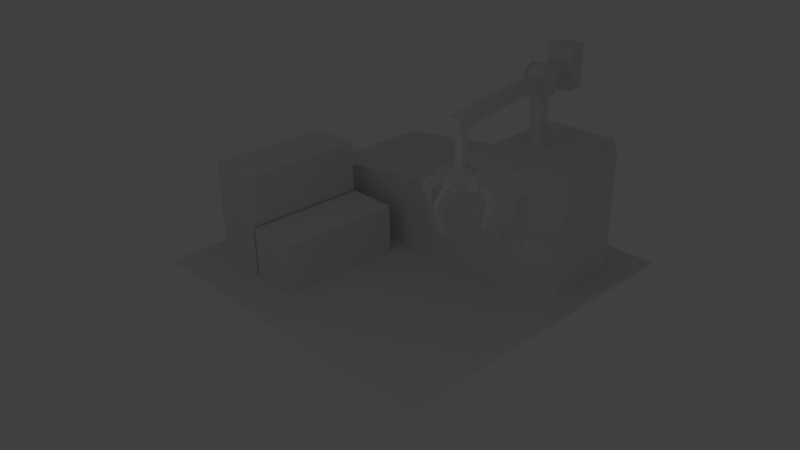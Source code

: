 # Source: ConstructionYard.blend  (saved by Blender 2.70.0; exported with 4.5.12 LTS)
import bpy
from mathutils import Matrix  # noqa: F401  (used for matrix-valued properties, if any)

bpy.ops.wm.read_factory_settings(use_empty=True)
scene = bpy.context.scene
scene.name = 'Scene'

# ---- collections
col_collection_1 = bpy.data.collections.new('Collection 1'); scene.collection.children.link(col_collection_1)

# ---- materials (node trees are filled in below, after node groups)
mat_material = bpy.data.materials.new('Material')
mat_material.alpha_threshold = 0.0
mat_material.use_transparent_shadow = False
mat_material.roughness = 0.5
mat_material.line_color = (0.0, 0.0, 0.0, 1.0)

# ---- material node trees

# ---- world
world_world = bpy.data.worlds.new('World'); scene.world = world_world
world_world.color = (0.05088, 0.05088, 0.05088)
world_world.use_sun_shadow = False
world_world.sun_shadow_jitter_overblur = 0.0
world_world.cycles.sampling_method = 'MANUAL'
world_world.cycles.sample_map_resolution = 256

# ---- cameras
cam_camera = bpy.data.cameras.new('Camera')
cam_camera.clip_end = 100.0
cam_camera.lens = 35.0
cam_camera.sensor_width = 32.0
cam_camera.sensor_height = 18.0
cam_camera.ortho_scale = 7.314
cam_camera.dof.focus_distance = 0.0
cam_camera.dof.aperture_fstop = 128.0

# ---- lights
light_point = bpy.data.lights.new('Point', 'POINT')
light_point.transmission_factor = 0.0
light_point.energy = 100.0
light_point.shadow_buffer_clip_start = 0.5
light_point.shadow_soft_size = 0.1
light_point.shadow_maximum_resolution = 0.006
light_point.use_absolute_resolution = True
light_point.cycles.use_multiple_importance_sampling = False
light_lamp = bpy.data.lights.new('Lamp', 'POINT')
light_lamp.transmission_factor = 0.0
light_lamp.cutoff_distance = 30.0
light_lamp.energy = 100.0
light_lamp.shadow_buffer_clip_start = 1.001
light_lamp.shadow_soft_size = 0.1
light_lamp.shadow_maximum_resolution = 0.006
light_lamp.use_absolute_resolution = True
light_lamp.cycles.use_multiple_importance_sampling = False

# ---- meshes
me_plane = bpy.data.meshes.new('Plane')
me_plane.from_pydata([(-8.0, -8.0, 0.1), (8.0, -8.0, 0.1), (-8.0, 8.0, 0.1), (8.0, 8.0, 0.1), (-8.104, -8.104, 0.0), (8.104, -8.104, 0.0), (-8.104, 8.104, 0.0), (8.104, 8.104, 0.0)], [], [(0, 2, 3, 1), (4, 5, 7, 6), (3, 2, 6, 7), (1, 3, 7, 5), (0, 1, 5, 4), (2, 0, 4, 6)])
me_plane.use_remesh_preserve_volume = False
me_plane.use_remesh_preserve_attributes = False
me_plane.use_mirror_vertex_groups = False
me_plane.update()
me_cube_005 = bpy.data.meshes.new('Cube.005')
me_cube_005.from_pydata([(-2.0, -3.0, 0.0), (-2.0, 3.0, 0.0), (3.0, 3.0, 0.0), (3.0, -3.0, 0.0), (-2.0, -3.0, 6.0), (-2.0, 3.0, 6.0), (2.414, 3.0, 5.254), (2.414, -3.0, 5.254), (3.0, -3.0, 4.0), (3.0, 3.0, 4.0), (11.0, 3.0, 0.0), (11.0, -3.0, 0.0), (11.0, -3.0, 3.0), (11.0, 3.0, 3.0), (-3.0, -1.8, 0.0), (-3.0, 1.8, 0.0), (-3.0, -1.8, 6.0), (-3.0, 1.8, 6.0), (3.8, 3.0, 4.0), (3.8, -3.0, 4.0), (3.8, -3.0, 0.0), (3.8, 3.0, 0.0), (1.5, 3.0, 6.0), (1.5, -3.0, 6.0)], [], [(1, 0, 14, 15), (5, 22, 6, 9, 2, 1), (18, 19, 12, 13), (7, 23, 4, 0, 3, 8), (0, 1, 2, 3), (23, 22, 5, 4), (7, 8, 9, 6), (10, 13, 12, 11), (20, 21, 10, 11), (19, 20, 11, 12), (21, 18, 13, 10), (16, 17, 15, 14), (5, 1, 15, 17), (4, 5, 17, 16), (0, 4, 16, 14), (9, 8, 19, 18), (3, 2, 21, 20), (8, 3, 20, 19), (2, 9, 18, 21), (7, 6, 22, 23)])
me_cube_005.use_remesh_preserve_volume = False
me_cube_005.use_remesh_preserve_attributes = False
me_cube_005.use_mirror_vertex_groups = False
me_cube_005.update()
me_circle = bpy.data.meshes.new('Circle')
me_circle.from_pydata([(7.658e-09, 0.375, 1.4), (-0.1875, 0.3248, 1.4), (-0.3248, 0.1875, 1.4), (-0.375, -1.182e-07, 1.4), (-0.3248, -0.1875, 1.4), (-0.1875, -0.3248, 1.4), (-4.897e-08, -0.375, 1.4), (0.1875, -0.3248, 1.4), (0.3248, -0.1875, 1.4), (0.375, -2.762e-07, 1.4), (0.3248, 0.1875, 1.4), (0.1875, 0.3248, 1.4), (7.658e-09, 0.375, 8.4), (-0.1875, 0.3248, 8.4), (-0.3248, 0.1875, 8.4), (-0.375, -1.182e-07, 8.4), (-0.3248, -0.1875, 8.4), (-0.1875, -0.3248, 8.4), (-4.897e-08, -0.375, 8.4), (0.1875, -0.3248, 8.4), (0.3248, -0.1875, 8.4), (0.375, -2.762e-07, 8.4), (0.3248, 0.1875, 8.4), (0.1875, 0.3248, 8.4)], [], [(11, 0, 12, 23), (10, 11, 23, 22), (9, 10, 22, 21), (8, 9, 21, 20), (7, 8, 20, 19), (6, 7, 19, 18), (5, 6, 18, 17), (4, 5, 17, 16), (3, 4, 16, 15), (2, 3, 15, 14), (1, 2, 14, 13), (0, 1, 13, 12)])
me_circle.polygons.foreach_set('use_smooth', [True] * 12)
me_circle.use_remesh_preserve_volume = False
me_circle.use_remesh_preserve_attributes = False
me_circle.use_mirror_vertex_groups = False
me_circle.update()
me_cube_004 = bpy.data.meshes.new('Cube.004')
me_cube_004.from_pydata([(-0.49, -0.42, 5.3), (-0.49, 0.42, 5.3), (0.49, 0.42, 5.3), (0.49, -0.42, 5.3), (-0.49, -0.7, 6.2), (-0.49, 0.7, 6.2), (0.49, 0.7, 6.2), (0.49, -0.7, 6.2), (-0.49, -0.5303, 6.532), (0.49, -0.5303, 6.532), (-0.49, 8.944e-09, 6.751), (0.49, 8.944e-09, 6.751), (-0.49, 0.5303, 6.532), (0.49, 0.5303, 6.532), (-0.25, -7.0, 5.85), (-0.25, 3.0, 5.85), (0.25, 3.0, 5.85), (0.25, -7.0, 5.85), (-0.25, -7.0, 6.35), (-0.25, 3.0, 6.35), (0.25, 3.0, 6.35), (0.25, -7.0, 6.35), (-0.6, 1.8, 5.1), (-0.6, 2.8, 5.1), (0.6, 2.8, 5.1), (0.6, 1.8, 5.1), (-0.6, 1.8, 7.1), (-0.6, 2.8, 7.1), (0.6, 2.8, 7.1), (0.6, 1.8, 7.1)], [], [(4, 8, 10, 12, 5, 1, 0), (5, 6, 2, 1), (2, 6, 13, 11, 9, 7, 3), (7, 4, 0, 3), (0, 1, 2, 3), (8, 9, 11, 10), (10, 11, 13, 12), (5, 12, 13, 6), (4, 7, 9, 8), (18, 19, 15, 14), (19, 20, 16, 15), (20, 21, 17, 16), (21, 18, 14, 17), (14, 15, 16, 17), (21, 20, 19, 18), (26, 27, 23, 22), (27, 28, 24, 23), (28, 29, 25, 24), (29, 26, 22, 25), (22, 23, 24, 25), (29, 28, 27, 26)])
me_cube_004.polygons.foreach_set('use_smooth', [0, 0, 0, 0, 0, 1, 1, 1, 1, 0, 0, 0, 0, 0, 0, 0, 0, 0, 0, 0, 0])
me_cube_004.use_remesh_preserve_volume = False
me_cube_004.use_remesh_preserve_attributes = False
me_cube_004.use_mirror_vertex_groups = False
me_cube_004.update()
me_cube = bpy.data.meshes.new('Cube')
me_cube.from_pydata([(0.2121, 0.2121, 0.5), (0.4596, 0.1061, 0.5), (0.4596, 0.1061, 0.2), (0.2121, 0.2121, 0.2), (0.1061, 0.4596, 0.5), (-0.1061, 0.4596, 0.5), (-0.2121, 0.2121, 0.5), (-0.4596, 0.1061, 0.5), (-0.4596, -0.1061, 0.5), (-0.2121, -0.2121, 0.5), (-0.1061, -0.4596, 0.5), (0.1061, -0.4596, 0.5), (0.2121, -0.2121, 0.5), (0.4596, -0.1061, 0.5), (0.4596, -0.1061, 0.2), (0.2121, -0.2121, 0.2), (0.1061, -0.4596, 0.2), (-0.1061, -0.4596, 0.2), (-0.2121, -0.2121, 0.2), (-0.4596, -0.1061, 0.2), (-0.4596, 0.1061, 0.2), (-0.2121, 0.2121, 0.2), (-0.1061, 0.4596, 0.2), (0.1061, 0.4596, 0.2), (-0.1768, 0.1768, 0.5), (0.0647, 0.2415, 0.5), (0.2415, 0.0647, 0.5), (0.1768, -0.1768, 0.5), (-0.0647, -0.2415, 0.5), (-0.2415, -0.0647, 0.5), (-0.1768, 0.1768, 0.6), (0.0647, 0.2415, 0.6), (0.2415, 0.0647, 0.6), (0.1768, -0.1768, 0.6), (-0.0647, -0.2415, 0.6), (-0.2415, -0.0647, 0.6), (-0.08839, 0.08839, 0.6), (0.03235, 0.1207, 0.6), (0.1207, 0.03235, 0.6), (0.08839, -0.08839, 0.6), (-0.03235, -0.1207, 0.6), (-0.1207, -0.03235, 0.6), (-0.08839, 0.08839, 1.55), (0.03235, 0.1207, 1.55), (0.1207, 0.03235, 1.55), (0.08839, -0.08839, 1.55), (-0.03235, -0.1207, 1.55), (-0.1207, -0.03235, 1.55)], [], [(8, 19, 18, 9), (10, 9, 18, 17), (16, 11, 10, 17), (12, 11, 16, 15), (14, 13, 12, 15), (13, 14, 2, 1), (19, 8, 7, 20), (6, 21, 20, 7), (5, 22, 21, 6), (23, 22, 5, 4), (0, 3, 23, 4), (1, 2, 3, 0), (3, 2, 14, 15, 16, 17, 18, 19, 20, 21, 22, 23), (10, 11, 28, 9), (11, 12, 27, 28), (12, 13, 26, 27), (0, 26, 13, 1), (26, 0, 25), (0, 4, 5, 25), (5, 6, 24, 25), (6, 7, 29, 24), (9, 29, 7, 8), (29, 9, 28), (24, 29, 35, 30), (30, 35, 41, 36), (29, 28, 34, 35), (28, 27, 33, 34), (27, 26, 32, 33), (26, 25, 31, 32), (25, 24, 30, 31), (36, 41, 47, 42), (35, 34, 40, 41), (34, 33, 39, 40), (33, 32, 38, 39), (32, 31, 37, 38), (31, 30, 36, 37), (42, 47, 46, 45, 44, 43), (41, 40, 46, 47), (40, 39, 45, 46), (39, 38, 44, 45), (38, 37, 43, 44), (37, 36, 42, 43)])
me_cube.materials.append(mat_material)
me_cube.use_remesh_preserve_volume = False
me_cube.use_remesh_preserve_attributes = False
me_cube.use_mirror_vertex_groups = False
me_cube.update()
me_cube_002 = bpy.data.meshes.new('Cube.002')
me_cube_002.from_pydata([(-0.05, 0.01424, -0.05), (-0.05, 0.4142, -0.15), (0.05, 0.4142, -0.15), (0.05, 0.01424, -0.05), (-0.05, 0.01424, 0.15), (-0.05, 0.5142, 0.05), (0.05, 0.5142, 0.05), (0.05, 0.01424, 0.15), (-0.05, 0.6142, -0.05), (0.05, 0.6142, -0.05), (-0.05, 0.5142, -0.75), (0.05, 0.5142, -0.75), (-0.05, 0.6142, -0.75), (0.05, 0.6142, -0.75)], [], [(4, 5, 1, 0), (1, 8, 12, 10), (6, 7, 3, 2), (7, 4, 0, 3), (0, 1, 2, 3), (7, 6, 5, 4), (5, 6, 9, 8), (2, 9, 6), (1, 5, 8), (11, 10, 12, 13), (9, 2, 11, 13), (8, 9, 13, 12), (2, 1, 10, 11)])
me_cube_002.use_remesh_preserve_volume = False
me_cube_002.use_remesh_preserve_attributes = False
me_cube_002.use_mirror_vertex_groups = False
me_cube_002.update()
me_cube_003 = bpy.data.meshes.new('Cube.003')
me_cube_003.from_pydata([(-1.25, -3.0, 0.0), (-1.25, 3.0, 0.0), (1.25, 3.0, 0.0), (1.25, -3.0, 0.0), (-1.25, -3.0, 2.5), (-1.25, 3.0, 2.5), (1.25, 3.0, 2.5), (1.25, -3.0, 2.5)], [], [(4, 5, 1, 0), (5, 6, 2, 1), (6, 7, 3, 2), (7, 4, 0, 3), (0, 1, 2, 3), (7, 6, 5, 4)])
me_cube_003.use_remesh_preserve_volume = False
me_cube_003.use_remesh_preserve_attributes = False
me_cube_003.use_mirror_vertex_groups = False
me_cube_003.update()

# ---- objects
ob_point = bpy.data.objects.new('Point', light_point)
ob_base = bpy.data.objects.new('Base', me_plane)
ob_building = bpy.data.objects.new('Building', me_cube_005)
ob_cranebase = bpy.data.objects.new('CraneBase', me_circle)
ob_craintop = bpy.data.objects.new('CrainTop', me_cube_004)
ob_claw = bpy.data.objects.new('Claw', me_cube)
ob_claw4 = bpy.data.objects.new('Claw4', me_cube_002)
ob_claw3 = bpy.data.objects.new('Claw3', me_cube_002)
ob_claw2 = bpy.data.objects.new('Claw2', me_cube_002)
ob_claw1 = bpy.data.objects.new('Claw1', me_cube_002)
ob_container2 = bpy.data.objects.new('Container2', me_cube_003)
ob_container1 = bpy.data.objects.new('Container1', me_cube_003)
ob_container3 = bpy.data.objects.new('Container3', me_cube_003)
ob_lamp = bpy.data.objects.new('Lamp', light_lamp)
ob_camera = bpy.data.objects.new('Camera', cam_camera)

# ---- transforms, parenting, visibility, modifiers, constraints
ob_point.location = (0.0, 15.82, 17.71)
ob_point.lineart.crease_threshold = 0.0
ob_base.location = (0.0, 0.0, 0.0)
ob_base.lineart.crease_threshold = 0.0
ob_building.parent = ob_base
ob_building.location = (-4.0, -4.0, 0.0)
ob_building.lineart.crease_threshold = 0.0
ob_cranebase.parent = ob_base
ob_cranebase.location = (-4.0, -4.0, 0.0)
ob_cranebase.lineart.crease_threshold = 0.0
ob_craintop.parent = ob_cranebase
ob_craintop.matrix_parent_inverse = Matrix(((1.0, 0.0, 0.0, -4.0), (0.0, 1.0, 0.0, -4.0), (0.0, 0.0, 1.0, -0.0), (0.0, 0.0, 0.0, 1.0)))
ob_craintop.location = (4.0, 4.0, 3.0)
ob_craintop.rotation_euler = (-3.142, 3.142, 0.1955)
ob_craintop.lineart.crease_threshold = 0.0
ob_claw.parent = ob_craintop
ob_claw.matrix_parent_inverse = Matrix(((1.0, 0.0, 0.0, -4.0), (0.0, 1.0, 0.0, -4.0), (0.0, 0.0, 1.0, -0.0), (0.0, 0.0, 0.0, 1.0)))
ob_claw.location = (4.0, -2.5, 3.0)
ob_claw.scale = (2.0, 2.0, 2.0)
ob_claw.lock_rotations_4d = False
ob_claw.empty_display_type = 'ARROWS'
ob_claw.lineart.crease_threshold = 0.0
ob_claw4.parent = ob_claw
ob_claw4.location = (-0.3, 0.0, 0.3)
ob_claw4.rotation_euler = (-0.3491, -9.826e-07, -4.712)
ob_claw4.lineart.crease_threshold = 0.0
ob_claw3.parent = ob_claw
ob_claw3.location = (0.0, -0.3, 0.3)
ob_claw3.rotation_euler = (-0.3491, -6.823e-07, -3.142)
ob_claw3.lineart.crease_threshold = 0.0
ob_claw2.parent = ob_claw
ob_claw2.location = (0.3, 0.0, 0.3)
ob_claw2.rotation_euler = (-0.3491, -3.004e-07, -1.571)
ob_claw2.lineart.crease_threshold = 0.0
ob_claw1.parent = ob_claw
ob_claw1.location = (0.0, 0.3, 0.3)
ob_claw1.rotation_euler = (-0.3491, -0.0, 0.0)
ob_claw1.lineart.crease_threshold = 0.0
ob_container2.parent = ob_base
ob_container2.location = (5.3, 3.0, 2.5)
ob_container2.lineart.crease_threshold = 0.0
ob_container1.parent = ob_base
ob_container1.location = (5.3, 3.0, 0.0)
ob_container1.lineart.crease_threshold = 0.0
ob_container3.parent = ob_base
ob_container3.location = (2.7, 3.0, 0.0)
ob_container3.lineart.crease_threshold = 0.0
ob_lamp.location = (-16.52, 12.85, 13.35)
ob_lamp.rotation_euler = (0.6503, 0.05522, 1.866)
ob_lamp.lock_rotations_4d = False
ob_lamp.empty_display_type = 'ARROWS'
ob_lamp.color = (0.0, 0.0, 0.0, 0.0)
ob_lamp.lineart.crease_threshold = 0.0
ob_camera.location = (-26.51, 25.37, 20.26)
ob_camera.rotation_euler = (1.109, 0.01082, 3.957)
ob_camera.lock_rotations_4d = False
ob_camera.empty_display_type = 'ARROWS'
ob_camera.color = (0.0, 0.0, 0.0, 0.0)
ob_camera.display_type = 'WIRE'
ob_camera.lineart.crease_threshold = 0.0

# ---- collection membership
col_collection_1.objects.link(ob_point)
col_collection_1.objects.link(ob_base)
col_collection_1.objects.link(ob_building)
col_collection_1.objects.link(ob_cranebase)
col_collection_1.objects.link(ob_craintop)
col_collection_1.objects.link(ob_claw)
col_collection_1.objects.link(ob_claw4)
col_collection_1.objects.link(ob_claw3)
col_collection_1.objects.link(ob_claw2)
col_collection_1.objects.link(ob_claw1)
col_collection_1.objects.link(ob_container2)
col_collection_1.objects.link(ob_container1)
col_collection_1.objects.link(ob_container3)
col_collection_1.objects.link(ob_lamp)
col_collection_1.objects.link(ob_camera)

# ---- scene / render settings (as saved in the file)
scene.camera = ob_camera
scene.frame_start = 1; scene.frame_end = 250; scene.frame_set(1)
scene.render.engine = 'BLENDER_EEVEE_NEXT'
scene.render.resolution_percentage = 50
scene.render.dither_intensity = 0.0
scene.cycles.use_denoising = False
scene.cycles.samples = 10
scene.cycles.sampling_pattern = 'TABULATED_SOBOL'
scene.cycles.light_sampling_threshold = 0.0
scene.cycles.use_adaptive_sampling = False
scene.cycles.use_light_tree = False
scene.cycles.blur_glossy = 0.0
scene.cycles.volume_bounces = 1
scene.cycles.pixel_filter_type = 'GAUSSIAN'
scene.cycles.sample_clamp_indirect = 0.0
scene.view_settings.view_transform = 'Standard'
bpy.context.view_layer.update()
